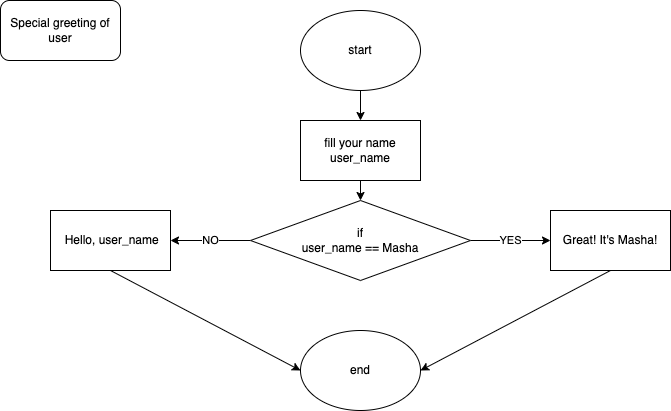

The diagram above was exported from draw.io. Its source (the exported page's mxGraphModel, read from the mxfile embedded in the PNG):
<mxGraphModel dx="842" dy="261" grid="1" gridSize="10" guides="1" tooltips="1" connect="1" arrows="1" fold="1" page="1" pageScale="1" pageWidth="827" pageHeight="1169" math="0" shadow="0">
  <root>
    <mxCell id="0" />
    <mxCell id="1" parent="0" />
    <mxCell id="2" value="Special greeting of user" style="rounded=1;whiteSpace=wrap;html=1;" vertex="1" parent="1">
      <mxGeometry x="20" y="30" width="120" height="60" as="geometry" />
    </mxCell>
    <mxCell id="5" value="" style="edgeStyle=none;html=1;" edge="1" parent="1" source="3" target="4">
      <mxGeometry relative="1" as="geometry" />
    </mxCell>
    <mxCell id="3" value="start" style="ellipse;whiteSpace=wrap;html=1;" vertex="1" parent="1">
      <mxGeometry x="320" y="40" width="120" height="80" as="geometry" />
    </mxCell>
    <mxCell id="7" value="" style="edgeStyle=none;html=1;" edge="1" parent="1" source="4" target="6">
      <mxGeometry relative="1" as="geometry" />
    </mxCell>
    <mxCell id="4" value="fill your name&lt;br&gt;user_name" style="whiteSpace=wrap;html=1;" vertex="1" parent="1">
      <mxGeometry x="320" y="150" width="120" height="60" as="geometry" />
    </mxCell>
    <mxCell id="9" value="YES" style="edgeStyle=none;html=1;" edge="1" parent="1" source="6" target="8">
      <mxGeometry relative="1" as="geometry" />
    </mxCell>
    <mxCell id="11" value="NO" style="edgeStyle=none;html=1;" edge="1" parent="1" source="6" target="10">
      <mxGeometry relative="1" as="geometry" />
    </mxCell>
    <mxCell id="6" value="if&lt;br&gt;user_name == Masha" style="rhombus;whiteSpace=wrap;html=1;" vertex="1" parent="1">
      <mxGeometry x="270" y="230" width="220" height="80" as="geometry" />
    </mxCell>
    <mxCell id="14" style="edgeStyle=none;html=1;exitX=0.5;exitY=1;exitDx=0;exitDy=0;entryX=1;entryY=0.5;entryDx=0;entryDy=0;" edge="1" parent="1" source="8" target="13">
      <mxGeometry relative="1" as="geometry" />
    </mxCell>
    <mxCell id="8" value="Great! It's Masha!" style="whiteSpace=wrap;html=1;" vertex="1" parent="1">
      <mxGeometry x="570" y="240" width="120" height="60" as="geometry" />
    </mxCell>
    <mxCell id="15" style="edgeStyle=none;html=1;exitX=0.5;exitY=1;exitDx=0;exitDy=0;entryX=0;entryY=0.5;entryDx=0;entryDy=0;" edge="1" parent="1" source="10" target="13">
      <mxGeometry relative="1" as="geometry" />
    </mxCell>
    <mxCell id="10" value="&amp;nbsp;Hello, user_name" style="whiteSpace=wrap;html=1;" vertex="1" parent="1">
      <mxGeometry x="70" y="240" width="120" height="60" as="geometry" />
    </mxCell>
    <mxCell id="13" value="end" style="ellipse;whiteSpace=wrap;html=1;" vertex="1" parent="1">
      <mxGeometry x="320" y="360" width="120" height="80" as="geometry" />
    </mxCell>
  </root>
</mxGraphModel>